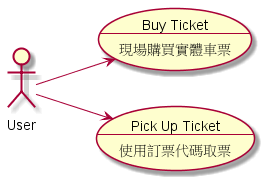

The diagram above was rendered by PlantUML. Its source (embedded in the PNG):
@startuml HSRTicketVendorSystemUseCase

left to right direction

usecase BuyTicket as "Buy Ticket
--
現場購買實體車票"

usecase PickUpTicket as "Pick Up Ticket
--
使用訂票代碼取票"

:User: --> BuyTicket
:User: --> PickUpTicket

@enduml